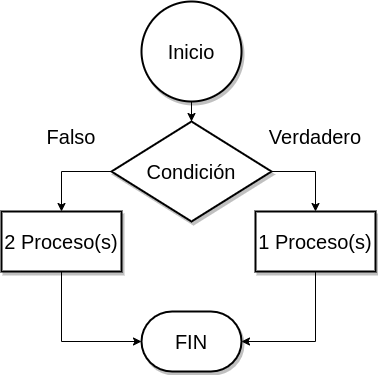

The diagram above was exported from draw.io. Its source (the exported page's mxGraphModel, read from the mxfile embedded in the PNG):
<mxGraphModel dx="880" dy="536" grid="1" gridSize="10" guides="1" tooltips="1" connect="1" arrows="1" fold="1" page="1" pageScale="1" pageWidth="827" pageHeight="1169" math="0" shadow="0">
  <root>
    <mxCell id="WIyWlLk6GJQsqaUBKTNV-0" />
    <mxCell id="WIyWlLk6GJQsqaUBKTNV-1" parent="WIyWlLk6GJQsqaUBKTNV-0" />
    <mxCell id="QWloeSefx4yA2ttUO0sY-4" value="" style="edgeStyle=orthogonalEdgeStyle;rounded=0;orthogonalLoop=1;jettySize=auto;html=1;fontSize=20;" edge="1" parent="WIyWlLk6GJQsqaUBKTNV-1" source="QWloeSefx4yA2ttUO0sY-0" target="QWloeSefx4yA2ttUO0sY-1">
      <mxGeometry relative="1" as="geometry" />
    </mxCell>
    <mxCell id="QWloeSefx4yA2ttUO0sY-0" value="Inicio" style="strokeWidth=2;html=1;shape=mxgraph.flowchart.start_2;whiteSpace=wrap;fontSize=20;shadow=1;" vertex="1" parent="WIyWlLk6GJQsqaUBKTNV-1">
      <mxGeometry x="300" y="90" width="100" height="100" as="geometry" />
    </mxCell>
    <mxCell id="QWloeSefx4yA2ttUO0sY-6" value="" style="edgeStyle=orthogonalEdgeStyle;rounded=0;orthogonalLoop=1;jettySize=auto;html=1;fontSize=20;exitX=1;exitY=0.5;exitDx=0;exitDy=0;exitPerimeter=0;" edge="1" parent="WIyWlLk6GJQsqaUBKTNV-1" source="QWloeSefx4yA2ttUO0sY-1" target="QWloeSefx4yA2ttUO0sY-5">
      <mxGeometry relative="1" as="geometry">
        <Array as="points">
          <mxPoint x="474" y="260" />
        </Array>
      </mxGeometry>
    </mxCell>
    <mxCell id="QWloeSefx4yA2ttUO0sY-15" style="edgeStyle=orthogonalEdgeStyle;rounded=0;orthogonalLoop=1;jettySize=auto;html=1;entryX=0.5;entryY=0;entryDx=0;entryDy=0;fontSize=20;" edge="1" parent="WIyWlLk6GJQsqaUBKTNV-1" source="QWloeSefx4yA2ttUO0sY-1" target="QWloeSefx4yA2ttUO0sY-13">
      <mxGeometry relative="1" as="geometry">
        <Array as="points">
          <mxPoint x="220" y="260" />
        </Array>
      </mxGeometry>
    </mxCell>
    <mxCell id="QWloeSefx4yA2ttUO0sY-1" value="Condición" style="strokeWidth=2;html=1;shape=mxgraph.flowchart.decision;whiteSpace=wrap;fontSize=20;shadow=1;" vertex="1" parent="WIyWlLk6GJQsqaUBKTNV-1">
      <mxGeometry x="270" y="210" width="160" height="100" as="geometry" />
    </mxCell>
    <mxCell id="QWloeSefx4yA2ttUO0sY-3" value="FIN" style="strokeWidth=2;html=1;shape=mxgraph.flowchart.terminator;whiteSpace=wrap;fontSize=20;shadow=1;" vertex="1" parent="WIyWlLk6GJQsqaUBKTNV-1">
      <mxGeometry x="300" y="400" width="100" height="60" as="geometry" />
    </mxCell>
    <mxCell id="QWloeSefx4yA2ttUO0sY-10" value="" style="edgeStyle=orthogonalEdgeStyle;rounded=0;orthogonalLoop=1;jettySize=auto;html=1;fontSize=20;" edge="1" parent="WIyWlLk6GJQsqaUBKTNV-1" source="QWloeSefx4yA2ttUO0sY-5" target="QWloeSefx4yA2ttUO0sY-3">
      <mxGeometry relative="1" as="geometry">
        <Array as="points">
          <mxPoint x="474" y="430" />
        </Array>
      </mxGeometry>
    </mxCell>
    <mxCell id="QWloeSefx4yA2ttUO0sY-5" value="1 Proceso(s)" style="whiteSpace=wrap;html=1;fontSize=20;strokeWidth=2;shadow=1;" vertex="1" parent="WIyWlLk6GJQsqaUBKTNV-1">
      <mxGeometry x="414" y="300" width="120" height="60" as="geometry" />
    </mxCell>
    <mxCell id="QWloeSefx4yA2ttUO0sY-11" value="Verdadero" style="text;html=1;strokeColor=none;fillColor=none;align=center;verticalAlign=middle;whiteSpace=wrap;rounded=0;fontSize=20;" vertex="1" parent="WIyWlLk6GJQsqaUBKTNV-1">
      <mxGeometry x="444" y="210" width="60" height="30" as="geometry" />
    </mxCell>
    <mxCell id="QWloeSefx4yA2ttUO0sY-12" value="Falso" style="text;html=1;strokeColor=none;fillColor=none;align=center;verticalAlign=middle;whiteSpace=wrap;rounded=0;fontSize=20;" vertex="1" parent="WIyWlLk6GJQsqaUBKTNV-1">
      <mxGeometry x="200" y="210" width="60" height="30" as="geometry" />
    </mxCell>
    <mxCell id="QWloeSefx4yA2ttUO0sY-16" style="edgeStyle=orthogonalEdgeStyle;rounded=0;orthogonalLoop=1;jettySize=auto;html=1;entryX=0;entryY=0.5;entryDx=0;entryDy=0;entryPerimeter=0;fontSize=20;" edge="1" parent="WIyWlLk6GJQsqaUBKTNV-1" source="QWloeSefx4yA2ttUO0sY-13" target="QWloeSefx4yA2ttUO0sY-3">
      <mxGeometry relative="1" as="geometry">
        <Array as="points">
          <mxPoint x="220" y="430" />
        </Array>
      </mxGeometry>
    </mxCell>
    <mxCell id="QWloeSefx4yA2ttUO0sY-13" value="2 Proceso(s)" style="whiteSpace=wrap;html=1;fontSize=20;strokeWidth=2;shadow=1;" vertex="1" parent="WIyWlLk6GJQsqaUBKTNV-1">
      <mxGeometry x="160" y="300" width="120" height="60" as="geometry" />
    </mxCell>
  </root>
</mxGraphModel>